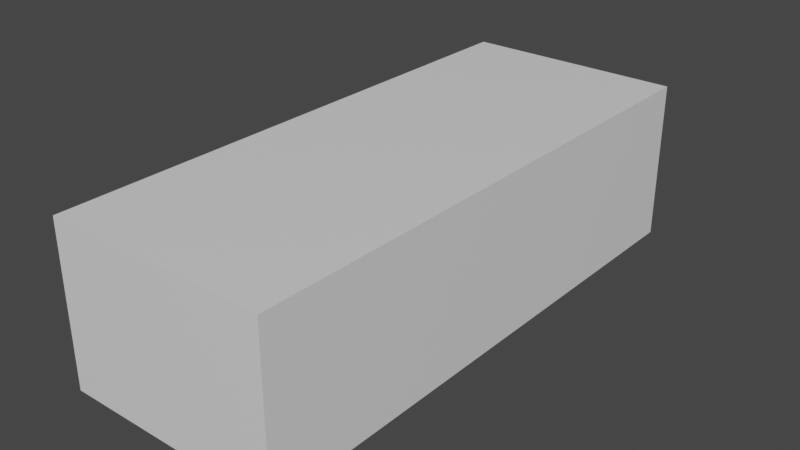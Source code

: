 # Source: carBluePrint.blend  (saved by Blender 3.1.7; exported with 4.5.12 LTS)
import bpy
from mathutils import Matrix  # noqa: F401  (used for matrix-valued properties, if any)

bpy.ops.wm.read_factory_settings(use_empty=True)
scene = bpy.context.scene
scene.name = 'Scene'

# ---- collections
col_collection = bpy.data.collections.new('Collection'); scene.collection.children.link(col_collection)
col_blueprint = bpy.data.collections.new('blueprint'); scene.collection.children.link(col_blueprint)

# ---- materials (node trees are filled in below, after node groups)
mat_material = bpy.data.materials.new('Material')
mat_material.alpha_threshold = 0.0
mat_material.use_transparent_shadow = False
mat_material.line_color = (0.0, 0.0, 0.0, 1.0)

# ---- material node trees
mat_material.use_nodes = True; mat_material.node_tree.nodes.clear()
_N = mat_material.node_tree.nodes; _L = mat_material.node_tree.links
n0 = _N.new('ShaderNodeOutputMaterial'); n0.name = 'Material Output'; n0.location = (300, 300)
n1 = _N.new('ShaderNodeBsdfPrincipled'); n1.name = 'Principled BSDF'; n1.location = (10, 300)
n1.distribution = 'GGX'
n1.subsurface_method = 'RANDOM_WALK_SKIN'
n1.inputs[2].default_value = 0.4
n1.inputs[3].default_value = 1.45
n1.inputs[27].default_value = (0.0, 0.0, 0.0, 1.0)
n1.inputs[28].default_value = 1.0
_L.new(n1.outputs[0], n0.inputs[0])
n0.is_active_output = True

# ---- world
world_world = bpy.data.worlds.new('World'); scene.world = world_world
world_world.use_nodes = True; world_world.node_tree.nodes.clear()
_N = world_world.node_tree.nodes; _L = world_world.node_tree.links
n0 = _N.new('ShaderNodeOutputWorld'); n0.name = 'World Output'; n0.location = (300, 300)
n1 = _N.new('ShaderNodeBackground'); n1.name = 'Background'; n1.location = (10, 300)
n1.inputs[0].default_value = (0.05088, 0.05088, 0.05088, 1.0)
_L.new(n1.outputs[0], n0.inputs[0])
n0.is_active_output = True
world_world.color = (0.05088, 0.05088, 0.05088)
world_world.use_sun_shadow = False
world_world.sun_shadow_jitter_overblur = 0.0

# ---- meshes
me_cube = bpy.data.meshes.new('Cube')
me_cube.from_pydata([(1.0, 1.0, 1.0), (1.0, 1.0, -1.0), (1.0, -1.0, 1.0), (1.0, -1.0, -1.0), (-1.0, 1.0, 1.0), (-1.0, 1.0, -1.0), (-1.0, -1.0, 1.0), (-1.0, -1.0, -1.0), (0.0, 0.0, -0.7782)], [], [(0, 4, 6, 2), (3, 2, 6, 7), (7, 6, 4, 5), (5, 1, 3, 7), (1, 0, 2, 3), (5, 4, 0, 1)])
_uv = me_cube.uv_layers.new(name='UVMap')
_uv.uv.foreach_set('vector', [0.625, 0.5, 0.875, 0.5, 0.875, 0.75, 0.625, 0.75, 0.375, 0.75, 0.625, 0.75, 0.625, 1.0, 0.375, 1.0, 0.375, 0.0, 0.625, 0.0, 0.625, 0.25, 0.375, 0.25, 0.125, 0.5, 0.375, 0.5, 0.375, 0.75, 0.125, 0.75, 0.375, 0.5, 0.625, 0.5, 0.625, 0.75, 0.375, 0.75, 0.375, 0.25, 0.625, 0.25, 0.625, 0.5, 0.375, 0.5])
me_cube.materials.append(mat_material)
me_cube.use_remesh_preserve_volume = False
me_cube.use_remesh_preserve_attributes = False
me_cube.use_mirror_vertex_groups = False
me_cube.update()
me_vert_005 = bpy.data.meshes.new('Vert.005')
me_vert_005.from_pydata([(0.8719, -1.988, 0.2026), (0.8945, -1.799, 0.2026), (0.8945, -1.799, 0.4277), (0.8945, -1.713, 0.6231), (0.8945, -1.743, 0.6498), (0.8945, -1.633, 0.6528), (0.8945, -1.633, 0.6853), (0.8945, -1.66, 0.6913), (0.8945, -1.482, 0.7979), (0.8945, -1.237, 0.7979), (0.8945, -1.074, 0.7209), (0.8945, -0.964, 0.5876), (0.8945, -0.9107, 0.4514), (0.8945, -0.9137, 0.1878), (0.8945, 0.4783, 0.1937), (0.8945, 0.8977, 0.1937), (0.8945, 0.8906, 0.4389), (0.8945, 0.9474, 0.5953), (0.8945, 1.086, 0.7375), (0.8945, 1.296, 0.8157), (0.8945, 1.545, 0.7659), (0.8945, 1.669, 0.6628), (0.8945, 1.758, 0.5207), (0.8945, 1.786, 0.3856), (0.8945, 1.768, 0.215), (0.8945, 1.992, 0.2399), (0.8945, 2.024, 0.2541), (0.8945, 2.063, 0.414), (0.8945, 2.071, 0.6095), (0.8945, 2.028, 0.8014), (0.8945, 1.971, 0.9472), (0.8945, 1.857, 0.9543), (0.8945, 0.643, 0.9128), (0.8945, 0.6193, 0.8062), (0.8945, 0.3823, 0.2938), (0.8945, -0.5891, 0.282), (0.8945, -0.5832, 0.3797), (0.8945, -0.6009, 0.4833), (0.8945, -0.6424, 0.8121), (0.8945, -0.6217, 0.8832), (0.8945, -0.5476, 0.9631), (0.802, -0.8408, 0.9543), (0.8945, -0.906, 0.9246), (0.8945, -1.158, 0.9039), (0.8945, -1.501, 0.8648), (0.8945, -1.701, 0.7949), (0.8945, -1.915, 0.6941), (0.8719, -1.98, 0.6036), (0.8719, -1.984, 0.4165), (0.8945, 1.857, 0.9543), (0.8945, 0.643, 0.9128), (0.802, 1.857, 1.029), (0.802, 0.5887, 1.009), (0.802, -1.024, 0.9501), (0.7712, -1.48, 0.9131), (0.8637, -1.68, 0.8576), (0.8637, -1.931, 0.7712), (0.8411, -2.037, 0.6745), (0.8411, -2.072, 0.6334), (0.8945, -1.962, 0.6519), (0.7784, -2.125, 0.5913), (0.7784, -2.133, 0.2972), (0.7784, -2.133, 0.2062), (0.5607, -2.163, 0.6875), (0.5915, -2.086, 0.7443), (0.5915, -1.679, 0.8899), (0.5915, -1.286, 0.9615), (0.5915, -0.8447, 1.003), (0.7557, -0.6744, 0.9763), (0.7557, -0.63, 0.9788), (0.8945, -0.1388, 1.263), (0.8945, 0.6337, 1.235), (0.8945, 0.9496, 1.174), (0.8945, 1.068, 1.048), (0.802, 1.048, 1.031), (0.802, 0.5794, 1.011), (0.0, -2.202, 0.7443), (0.0, -1.795, 0.8899), (0.0, -1.402, 0.9615), (0.0, -0.9606, 1.003), (0.6927, 1.861, 1.031), (0.802, 1.749, 0.9772), (0.802, 1.749, 1.038), (0.4815, 1.618, 1.087), (0.4815, 1.179, 1.238), (0.4815, 0.9521, 1.302), (0.4815, 0.5103, 1.364), (0.4815, 0.05615, 1.364), (0.802, -0.1487, 1.332), (0.802, -0.2277, 1.3), (0.802, -0.7879, 1.018), (0.802, -0.7879, 1.018), (0.802, -0.7879, 1.018), (0.802, -0.786, 1.003), (0.008064, 0.9298, 1.302), (0.008064, 0.488, 1.364), (0.008064, 0.03387, 1.364), (0.0, 1.779, 1.073), (0.0, 1.651, 1.087), (0.802, 1.749, 1.038), (0.4815, 1.747, 1.012), (0.0, 1.779, 1.012), (0.802, 1.048, 1.031), (0.6927, 1.861, 1.031), (0.5111, 1.975, 0.8784), (0.0, 2.007, 0.8784), (0.5487, 2.169, 0.5797), (0.0, 2.201, 0.5797), (0.4815, 1.747, 1.012), (0.802, 1.749, 1.038), (0.4815, 1.747, 1.012), (0.8392, 1.976, 1.038), (0.5187, 1.974, 1.012), (0.8681, 2.174, 0.785), (0.5476, 2.172, 0.7587), (0.7784, -2.125, 0.5913), (0.7784, -2.133, 0.2972), (0.003017, -2.125, 0.5913), (0.003017, -2.133, 0.2972), (0.003017, -2.133, 0.2062), (0.7784, -2.125, 0.5913), (0.003017, -2.125, 0.5913), (0.5915, -2.086, 0.7443), (0.0, -2.202, 0.7443), (0.4636, -2.125, 0.5913), (0.001735, -2.157, 0.6563), (0.4636, -2.125, 0.5913), (0.4699, -2.133, 0.2972), (0.3774, -2.147, 0.658), (0.4684, -2.132, 0.3238), (0.002641, -2.097, 0.6026), (0.001359, -2.13, 0.6677), (0.4633, -2.097, 0.6026), (0.377, -2.119, 0.6694), (0.003017, -2.125, 0.5913), (0.003017, -2.133, 0.2972), (0.003017, -2.125, 0.5913), (0.4636, -2.125, 0.5913), (0.4636, -2.125, 0.5913), (0.4699, -2.133, 0.2972), (0.4684, -2.132, 0.3238), (0.003017, -2.125, 0.5913), (0.003017, -2.133, 0.2972), (0.003017, -2.125, 0.5913), (0.4636, -2.125, 0.5913), (0.4636, -2.125, 0.5913), (0.4699, -2.133, 0.2972), (0.4684, -2.132, 0.3238), (0.003017, -2.125, 0.5913), (0.003017, -2.133, 0.2972), (0.4636, -2.125, 0.5913), (0.4699, -2.133, 0.2972), (0.4684, -2.132, 0.3238), (0.4636, -2.125, 0.5913), (0.4684, -2.132, 0.3238)], [(6, 7), (87, 88), (88, 89), (89, 90), (90, 91), (91, 92), (92, 93), (93, 67)], [(20, 19, 30, 29, 28, 27, 26, 25, 24, 23, 22, 21), (16, 32, 31, 30, 19, 18, 17), (14, 34, 33, 32, 16, 15), (12, 35, 34, 14, 13), (43, 42, 41, 40, 39, 38, 37, 36, 35, 12, 11, 10), (48, 0, 1, 2), (48, 2, 3), (47, 48, 3, 4), (46, 47, 4, 5), (6, 46, 5), (44, 43, 10, 9), (45, 44, 9, 8), (46, 45, 8, 7), (31, 32, 50, 49), (49, 50, 52, 51), (47, 60, 61, 62, 0, 48), (41, 42, 43, 44, 45, 46, 57, 56, 55, 54, 53), (57, 46, 59, 58), (46, 59, 58, 63, 60, 47), (56, 57, 58, 63, 64), (55, 56, 64, 65), (54, 55, 65, 66), (53, 54, 66, 67), (41, 53, 67, 68), (40, 41, 68), (69, 70, 71, 75), (71, 72, 73, 74, 75), (32, 33, 34, 35, 36, 37, 38, 39, 40, 68, 69, 75, 52, 50), (67, 66, 78, 79), (66, 65, 77, 78), (65, 64, 76, 77), (80, 74, 51), (51, 52, 74), (74, 81, 100, 83), (84, 83, 74, 73), (85, 84, 73, 72), (86, 85, 72, 71), (87, 86, 71, 70), (86, 87, 96, 95), (85, 86, 95, 94), (83, 100, 97, 98), (97, 100, 101), (100, 81, 99), (74, 80, 103, 102), (100, 97, 105, 104), (104, 105, 107, 106), (100, 99, 82, 108), (108, 82, 109, 110), (110, 109, 111, 112), (112, 111, 113, 114), (61, 60, 115, 116), (62, 61, 127, 118, 119), (60, 61, 127, 129, 126), (60, 126, 117, 121, 124, 120), (76, 64, 122, 123), (60, 126, 128, 125, 123, 122, 64, 63), (128, 126, 132, 133), (126, 129, 127, 118, 117), (131, 133, 132, 130), (117, 125, 131, 130), (125, 128, 133, 131), (126, 117, 130, 132), (124, 121, 136, 137), (117, 118, 135, 134), (129, 126, 138, 140), (118, 127, 139, 135), (137, 136, 143, 144), (134, 135, 142, 141), (140, 138, 145, 147), (135, 139, 146, 142), (126, 129, 152, 150), (127, 118, 149, 151), (118, 117, 148, 149), (138, 140, 154, 153)])
me_vert_005.use_remesh_fix_poles = True
me_vert_005.use_remesh_preserve_attributes = False
me_vert_005.update()

# ---- objects
ob_cube = bpy.data.objects.new('Cube', me_cube)
ob_vert_005 = bpy.data.objects.new('Vert.005', me_vert_005)
ob_front = bpy.data.objects.new('front', None)
ob_side = bpy.data.objects.new('side', None)
ob_top = bpy.data.objects.new('top', None)

# ---- transforms, parenting, visibility, modifiers, constraints
ob_cube.location = (0.0, 0.0, 0.6989)
ob_cube.scale = (0.9475, 2.355, 0.685)
ob_cube.lock_rotations_4d = False
ob_cube.empty_display_type = 'ARROWS'
ob_cube.lineart.crease_threshold = 0.0
ob_vert_005.location = (0.0, 0.0, 0.0)
_m = ob_vert_005.modifiers.new('Mirror', 'MIRROR')
_m.use_clip = True
ob_front.location = (2.38, -2.986e-09, -0.2714)
ob_front.rotation_euler = (1.571, -0.0, -0.0)
ob_front.scale = (1.441, 1.441, 1.441)
ob_front.empty_display_type = 'IMAGE'
ob_front.empty_display_size = 5.0
ob_front.show_empty_image_perspective = False
ob_side.location = (2.38, -1.083, -0.3957)
ob_side.rotation_euler = (1.571, -0.0, 1.571)
ob_side.scale = (1.441, 1.441, 1.441)
ob_side.empty_display_type = 'IMAGE'
ob_side.empty_display_size = 5.0
ob_side.empty_image_depth = 'BACK'
ob_side.show_empty_image_perspective = False
ob_top.location = (-0.7663, -1.083, -0.3957)
ob_top.rotation_euler = (1.192e-07, 4.371e-08, 1.571)
ob_top.scale = (1.441, 1.441, 1.441)
ob_top.empty_display_type = 'IMAGE'
ob_top.empty_display_size = 5.0
ob_top.empty_image_depth = 'BACK'
ob_top.show_empty_image_perspective = False
ob_top.empty_image_side = 'FRONT'

# ---- collection membership
col_collection.objects.link(ob_cube)
col_collection.objects.link(ob_vert_005)
col_blueprint.objects.link(ob_front)
col_blueprint.objects.link(ob_side)
col_blueprint.objects.link(ob_top)

# ---- scene / render settings (as saved in the file)
scene.frame_start = 1; scene.frame_end = 250; scene.frame_set(1)
scene.render.engine = 'BLENDER_EEVEE_NEXT'
scene.cycles.sampling_pattern = 'TABULATED_SOBOL'
scene.cycles.use_light_tree = False
scene.view_settings.view_transform = 'Filmic'
bpy.context.view_layer.update()

# ---- added for rendering (the .blend has no active camera and no usable light): camera, sun
cam_auto = bpy.data.cameras.new('AutoCamera')
cam_auto.lens = 50.0
cam_auto.sensor_width = 36.0
cam_auto.clip_end = 1000.0
ob_auto_camera = bpy.data.objects.new('AutoCamera', cam_auto)
scene.collection.objects.link(ob_auto_camera)
ob_auto_camera.location = (4.86531, -5.83837, 4.59111)
ob_auto_camera.rotation_euler = (1.09748, -7.21219e-08, 0.694738)
scene.camera = ob_auto_camera
light_auto_sun = bpy.data.lights.new('AutoSun', 'SUN')
light_auto_sun.energy = 3.0
light_auto_sun.angle = 0.0523599
ob_auto_sun = bpy.data.objects.new('AutoSun', light_auto_sun)
scene.collection.objects.link(ob_auto_sun)
ob_auto_sun.rotation_euler = (0.872665, 0.174533, 0.523599)
bpy.context.view_layer.update()
